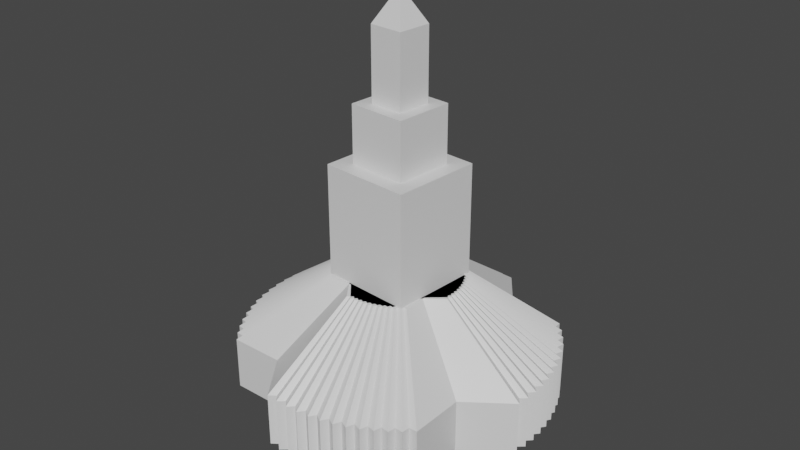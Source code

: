 # Source: artifact.blend  (saved by Blender 2.93.20; exported with 4.5.12 LTS)
import bpy
from mathutils import Matrix  # noqa: F401  (used for matrix-valued properties, if any)

bpy.ops.wm.read_factory_settings(use_empty=True)
scene = bpy.context.scene
scene.name = 'Scene'

# ---- collections
col_collection = bpy.data.collections.new('Collection'); scene.collection.children.link(col_collection)

# ---- materials (node trees are filled in below, after node groups)
mat_material = bpy.data.materials.new('Material')
mat_material.alpha_threshold = 0.0
mat_material.use_transparent_shadow = False
mat_material.line_color = (0.0, 0.0, 0.0, 1.0)

# ---- material node trees
mat_material.use_nodes = True; mat_material.node_tree.nodes.clear()
_N = mat_material.node_tree.nodes; _L = mat_material.node_tree.links
n0 = _N.new('ShaderNodeOutputMaterial'); n0.name = 'Material Output'; n0.location = (300, 300)
n1 = _N.new('ShaderNodeBsdfPrincipled'); n1.name = 'Principled BSDF'; n1.location = (10, 300)
n1.distribution = 'GGX'
n1.subsurface_method = 'BURLEY'
n1.inputs[2].default_value = 0.4
n1.inputs[3].default_value = 1.45
n1.inputs[27].default_value = (0.0, 0.0, 0.0, 1.0)
n1.inputs[28].default_value = 1.0
_L.new(n1.outputs[0], n0.inputs[0])
n0.is_active_output = True

# ---- world
world_world = bpy.data.worlds.new('World'); scene.world = world_world
world_world.use_nodes = True; world_world.node_tree.nodes.clear()
_N = world_world.node_tree.nodes; _L = world_world.node_tree.links
n0 = _N.new('ShaderNodeOutputWorld'); n0.name = 'World Output'; n0.location = (300, 300)
n1 = _N.new('ShaderNodeBackground'); n1.name = 'Background'; n1.location = (10, 300)
n1.inputs[0].default_value = (0.05088, 0.05088, 0.05088, 1.0)
_L.new(n1.outputs[0], n0.inputs[0])
n0.is_active_output = True
world_world.color = (0.05088, 0.05088, 0.05088)
world_world.use_sun_shadow = False
world_world.sun_shadow_jitter_overblur = 0.0

# ---- meshes
me_cube = bpy.data.meshes.new('Cube')
me_cube.from_pydata([(1.0, 1.0, -0.3572), (1.0, -1.0, -0.3572), (1e-08, 3.97e-09, -0.8486), (-1.0, 1.0, -0.3572), (-1.0, -1.0, -0.3572), (1.075, 0.9193, -0.3572), (0.9193, -1.075, -0.3572), (-4.901e-09, 3.97e-09, -0.8486), (-0.9193, 1.075, -0.3572), (-1.075, -0.9193, -0.3572), (1.143, 0.833, -0.3572), (0.833, -1.143, -0.3572), (1e-08, 3.97e-09, -0.8486), (-0.833, 1.143, -0.3572), (-1.143, -0.833, -0.3572), (1.204, 0.7417, -0.3572), (0.7417, -1.204, -0.3572), (-3.47e-08, 1.142e-08, -0.8486), (-0.7417, 1.204, -0.3572), (-1.204, -0.7417, -0.3572), (1.258, 0.6459, -0.3572), (0.6459, -1.258, -0.3572), (1e-08, -3.48e-09, -0.8486), (-0.6459, 1.258, -0.3572), (-1.258, -0.6459, -0.3572), (1.304, 0.5462, -0.3572), (0.5462, -1.304, -0.3572), (1e-08, 1.142e-08, -0.8486), (-0.5462, 1.304, -0.3572), (-1.304, -0.5462, -0.3572), (1.343, 0.4432, -0.3572), (0.4432, -1.343, -0.3572), (1e-08, 1.142e-08, -0.8486), (-0.4432, 1.343, -0.3572), (-1.343, -0.4432, -0.3572), (1.373, 0.3376, -0.3572), (0.3376, -1.373, -0.3572), (-4.901e-09, 1.515e-08, -0.8486), (-0.3376, 1.373, -0.3572), (-1.373, -0.3376, -0.3572), (1.395, 0.2298, -0.3572), (0.2298, -1.395, -0.3572), (1e-08, 3.97e-09, -0.8486), (-0.2298, 1.395, -0.3572), (-1.395, -0.2298, -0.3572), (1.409, 0.1207, -0.3572), (0.1207, -1.409, -0.3572), (1e-08, 6.764e-09, -0.8486), (-0.1207, 1.409, -0.3572), (-1.409, -0.1207, -0.3572), (1.414, 0.0109, -0.3572), (0.0109, -1.414, -0.3572), (1e-08, 5.833e-09, -0.8486), (-0.0109, 1.414, -0.3572), (-1.414, -0.0109, -0.3572), (1.411, -0.099, -0.3572), (-0.099, -1.411, -0.3572), (-4.901e-09, -4.412e-09, -0.8486), (0.099, 1.411, -0.3572), (-1.411, 0.099, -0.3572), (1.399, -0.2083, -0.3572), (-0.2083, -1.399, -0.3572), (1e-08, -1.093e-08, -0.8486), (0.2083, 1.399, -0.3572), (-1.399, 0.2083, -0.3572), (1.0, 1.0, -0.3572), (1.0, -1.0, -0.3572), (-1.0, 1.0, -0.3572), (-1.0, -1.0, -0.3572), (1.075, 0.9193, -0.3572), (0.9193, -1.075, -0.3572), (-0.9193, 1.075, -0.3572), (-1.075, -0.9193, -0.3572), (1.143, 0.833, -0.3572), (0.833, -1.143, -0.3572), (-0.833, 1.143, -0.3572), (-1.143, -0.833, -0.3572), (1.204, 0.7417, -0.3572), (0.7417, -1.204, -0.3572), (-0.7417, 1.204, -0.3572), (-1.204, -0.7417, -0.3572), (1.258, 0.6459, -0.3572), (0.6459, -1.258, -0.3572), (-0.6459, 1.258, -0.3572), (-1.258, -0.6459, -0.3572), (1.304, 0.5462, -0.3572), (0.5462, -1.304, -0.3572), (-0.5462, 1.304, -0.3572), (-1.304, -0.5462, -0.3572), (1.343, 0.4432, -0.3572), (0.4432, -1.343, -0.3572), (-0.4432, 1.343, -0.3572), (-1.343, -0.4432, -0.3572), (1.373, 0.3376, -0.3572), (0.3376, -1.373, -0.3572), (-0.3376, 1.373, -0.3572), (-1.373, -0.3376, -0.3572), (1.395, 0.2298, -0.3572), (0.2298, -1.395, -0.3572), (-0.2298, 1.395, -0.3572), (-1.395, -0.2298, -0.3572), (1.409, 0.1207, -0.3572), (0.1207, -1.409, -0.3572), (-0.1207, 1.409, -0.3572), (-1.409, -0.1207, -0.3572), (1.414, 0.0109, -0.3572), (0.0109, -1.414, -0.3572), (-0.0109, 1.414, -0.3572), (-1.414, -0.0109, -0.3572), (1.411, -0.099, -0.3572), (-0.099, -1.411, -0.3572), (0.099, 1.411, -0.3572), (-1.411, 0.099, -0.3572), (1.399, -0.2083, -0.3572), (-0.2083, -1.399, -0.3572), (0.2083, 1.399, -0.3572), (-1.399, 0.2083, -0.3572), (-0.246, 0.2876, 1.72), (0.2876, 0.246, 1.72), (0.246, -0.2876, 1.72), (-0.2876, -0.246, 1.72), (0.413, 0.413, 0.7091), (1.0, 1.0, 0.122), (0.413, -0.413, 0.7091), (1.0, -1.0, 0.122), (-1.0, 1.0, 0.122), (-0.413, 0.413, 0.7091), (-1.0, -1.0, 0.122), (-0.413, -0.413, 0.7091), (0.4438, 0.3796, 0.7091), (1.075, 0.9193, 0.122), (0.3796, -0.4438, 0.7091), (0.9193, -1.075, 0.122), (-0.9193, 1.075, 0.122), (-0.3796, 0.4438, 0.7091), (-1.075, -0.9193, 0.122), (-0.4438, -0.3796, 0.7091), (0.4719, 0.344, 0.7091), (1.143, 0.833, 0.122), (0.344, -0.4719, 0.7091), (0.833, -1.143, 0.122), (-0.833, 1.143, 0.122), (-0.344, 0.4719, 0.7091), (-1.143, -0.833, 0.122), (-0.4719, -0.344, 0.7091), (0.4972, 0.3063, 0.7091), (1.204, 0.7417, 0.122), (0.3063, -0.4972, 0.7091), (0.7417, -1.204, 0.122), (-0.7417, 1.204, 0.122), (-0.3063, 0.4972, 0.7091), (-1.204, -0.7417, 0.122), (-0.4972, -0.3063, 0.7091), (0.5195, 0.2667, 0.7091), (1.258, 0.6459, 0.122), (0.2667, -0.5195, 0.7091), (0.6459, -1.258, 0.122), (-0.6459, 1.258, 0.122), (-0.2667, 0.5195, 0.7091), (-1.258, -0.6459, 0.122), (-0.5195, -0.2667, 0.7091), (0.5387, 0.2256, 0.7091), (1.304, 0.5462, 0.122), (0.2256, -0.5387, 0.7091), (0.5462, -1.304, 0.122), (-0.5462, 1.304, 0.122), (-0.2256, 0.5387, 0.7091), (-1.304, -0.5462, 0.122), (-0.5387, -0.2256, 0.7091), (0.5546, 0.183, 0.7091), (1.343, 0.4432, 0.122), (0.183, -0.5546, 0.7091), (0.4432, -1.343, 0.122), (-0.4432, 1.343, 0.122), (-0.183, 0.5546, 0.7091), (-1.343, -0.4432, 0.122), (-0.5546, -0.183, 0.7091), (0.5671, 0.1394, 0.7091), (1.373, 0.3376, 0.122), (0.1394, -0.5671, 0.7091), (0.3376, -1.373, 0.122), (-0.3376, 1.373, 0.122), (-0.1394, 0.5671, 0.7091), (-1.373, -0.3376, 0.122), (-0.5671, -0.1394, 0.7091), (0.5762, 0.09491, 0.7091), (1.395, 0.2298, 0.122), (0.09491, -0.5762, 0.7091), (0.2298, -1.395, 0.122), (-0.2298, 1.395, 0.122), (-0.09491, 0.5762, 0.7091), (-1.395, -0.2298, 0.122), (-0.5762, -0.09491, 0.7091), (0.5819, 0.04986, 0.7091), (1.409, 0.1207, 0.122), (0.04986, -0.5819, 0.7091), (0.1207, -1.409, 0.122), (-0.1207, 1.409, 0.122), (-0.04986, 0.5819, 0.7091), (-1.409, -0.1207, 0.122), (-0.5819, -0.04986, 0.7091), (0.584, 0.004501, 0.7091), (1.414, 0.0109, 0.122), (0.004501, -0.584, 0.7091), (0.0109, -1.414, 0.122), (-0.0109, 1.414, 0.122), (-0.004501, 0.584, 0.7091), (-1.414, -0.0109, 0.122), (-0.584, -0.004501, 0.7091), (0.5826, -0.04088, 0.7091), (1.411, -0.099, 0.122), (-0.04088, -0.5826, 0.7091), (-0.099, -1.411, 0.122), (0.099, 1.411, 0.122), (0.04088, 0.5826, 0.7091), (-1.411, 0.099, 0.122), (-0.5826, 0.04088, 0.7091), (1.399, -0.2083, 0.122), (0.5776, -0.08602, 0.7091), (-0.2083, -1.399, 0.122), (-0.08602, -0.5776, 0.7091), (0.08602, 0.5776, 0.7091), (0.2083, 1.399, 0.122), (-0.5776, 0.08602, 0.7091), (-1.399, 0.2083, 0.122), (-0.3796, 0.4438, 1.72), (-0.4438, -0.3796, 1.72), (0.4438, 0.3796, 1.72), (0.3796, -0.4438, 1.72), (-0.144, 0.1683, 2.239), (-0.1683, -0.144, 2.239), (0.1683, 0.144, 2.239), (0.144, -0.1683, 2.239), (-0.246, 0.2876, 2.239), (-0.2876, -0.246, 2.239), (0.2876, 0.246, 2.239), (0.246, -0.2876, 2.239), (-0.144, 0.1683, 2.8), (-0.1683, -0.144, 2.8), (0.1683, 0.144, 2.8), (0.144, -0.1683, 2.8), (-0.1562, 0.01217, 2.8), (0.01217, 0.1562, 2.8), (-0.01217, -0.1562, 2.8), (0.1562, -0.01217, 2.8), (-0.1562, 0.01217, 2.883), (-0.1683, -0.144, 2.883), (0.01217, 0.1562, 2.883), (-0.144, 0.1683, 2.883), (-0.01217, -0.1562, 2.883), (0.144, -0.1683, 2.883), (0.1562, -0.01217, 2.883), (0.1683, 0.144, 2.883), (1e-08, -1.093e-08, 3.178)], [], [(55, 56, 110, 109), (2, 4, 1), (2, 3, 4), (2, 1, 0), (2, 0, 3), (13, 10, 73, 75), (7, 9, 6), (7, 8, 9), (7, 6, 5), (7, 5, 8), (56, 59, 112, 110), (12, 14, 11), (12, 13, 14), (12, 11, 10), (12, 10, 13), (0, 1, 66, 65), (17, 19, 16), (17, 18, 19), (17, 16, 15), (17, 15, 18), (14, 13, 75, 76), (22, 24, 21), (22, 23, 24), (22, 21, 20), (22, 20, 23), (1, 4, 68, 66), (27, 29, 26), (27, 28, 29), (27, 26, 25), (27, 25, 28), (23, 20, 81, 83), (32, 34, 31), (32, 33, 34), (32, 31, 30), (32, 30, 33), (10, 11, 74, 73), (37, 39, 36), (37, 38, 39), (37, 36, 35), (37, 35, 38), (24, 23, 83, 84), (42, 44, 41), (42, 43, 44), (42, 41, 40), (42, 40, 43), (11, 14, 76, 74), (47, 49, 46), (47, 48, 49), (47, 46, 45), (47, 45, 48), (33, 30, 89, 91), (52, 54, 51), (52, 53, 54), (52, 51, 50), (52, 50, 53), (20, 21, 82, 81), (57, 59, 56), (57, 58, 59), (57, 56, 55), (57, 55, 58), (34, 33, 91, 92), (62, 61, 64), (62, 64, 63), (62, 60, 61), (62, 63, 60), (104, 103, 197, 199), (74, 76, 143, 140), (97, 98, 188, 186), (76, 75, 141, 143), (101, 102, 196, 194), (69, 70, 132, 130), (98, 100, 191, 188), (137, 139, 144, 142), (100, 99, 189, 191), (70, 72, 135, 132), (94, 96, 183, 180), (72, 71, 133, 135), (185, 187, 192, 190), (4, 3, 67, 68), (46, 49, 104, 102), (59, 58, 111, 112), (3, 0, 65, 67), (45, 46, 102, 101), (58, 55, 109, 111), (36, 39, 96, 94), (49, 48, 103, 104), (35, 36, 94, 93), (48, 45, 101, 103), (26, 29, 88, 86), (39, 38, 95, 96), (25, 26, 86, 85), (38, 35, 93, 95), (16, 19, 80, 78), (29, 28, 87, 88), (15, 16, 78, 77), (28, 25, 85, 87), (6, 9, 72, 70), (19, 18, 79, 80), (5, 6, 70, 69), (64, 61, 114, 116), (18, 15, 77, 79), (61, 60, 113, 114), (9, 8, 71, 72), (51, 54, 108, 106), (8, 5, 69, 71), (63, 64, 116, 115), (50, 51, 106, 105), (60, 63, 115, 113), (41, 44, 100, 98), (54, 53, 107, 108), (40, 41, 98, 97), (53, 50, 105, 107), (31, 34, 92, 90), (44, 43, 99, 100), (30, 31, 90, 89), (43, 40, 97, 99), (21, 24, 84, 82), (67, 65, 122, 125), (71, 69, 130, 133), (75, 73, 138, 141), (79, 77, 146, 149), (83, 81, 154, 157), (87, 85, 162, 165), (91, 89, 170, 173), (95, 93, 178, 181), (99, 97, 186, 189), (103, 101, 194, 197), (107, 105, 202, 205), (111, 109, 210, 213), (113, 115, 222, 217), (77, 78, 148, 146), (193, 195, 200, 198), (73, 74, 140, 138), (105, 106, 204, 202), (80, 79, 149, 151), (102, 104, 199, 196), (145, 147, 152, 150), (108, 107, 205, 207), (81, 82, 156, 154), (201, 203, 208, 206), (78, 80, 151, 148), (109, 110, 212, 210), (84, 83, 157, 159), (106, 108, 207, 204), (153, 155, 160, 158), (112, 111, 213, 215), (85, 86, 164, 162), (209, 211, 216, 214), (82, 84, 159, 156), (114, 113, 217, 219), (88, 87, 165, 167), (110, 112, 215, 212), (161, 163, 168, 166), (115, 116, 224, 222), (89, 90, 172, 170), (218, 221, 223, 220), (86, 88, 167, 164), (118, 119, 236, 235), (92, 91, 173, 175), (116, 114, 219, 224), (169, 171, 176, 174), (93, 94, 180, 178), (68, 67, 125, 127), (90, 92, 175, 172), (121, 123, 128, 126), (96, 95, 181, 183), (129, 131, 228, 227), (177, 179, 184, 182), (66, 68, 127, 124), (124, 127, 128, 123), (122, 124, 123, 121), (127, 125, 126, 128), (125, 122, 121, 126), (132, 135, 136, 131), (130, 132, 131, 129), (135, 133, 134, 136), (133, 130, 129, 134), (140, 143, 144, 139), (138, 140, 139, 137), (143, 141, 142, 144), (141, 138, 137, 142), (148, 151, 152, 147), (146, 148, 147, 145), (151, 149, 150, 152), (149, 146, 145, 150), (156, 159, 160, 155), (154, 156, 155, 153), (159, 157, 158, 160), (157, 154, 153, 158), (164, 167, 168, 163), (162, 164, 163, 161), (167, 165, 166, 168), (165, 162, 161, 166), (172, 175, 176, 171), (170, 172, 171, 169), (175, 173, 174, 176), (173, 170, 169, 174), (180, 183, 184, 179), (178, 180, 179, 177), (183, 181, 182, 184), (181, 178, 177, 182), (188, 191, 192, 187), (186, 188, 187, 185), (191, 189, 190, 192), (189, 186, 185, 190), (196, 199, 200, 195), (194, 196, 195, 193), (199, 197, 198, 200), (197, 194, 193, 198), (204, 207, 208, 203), (202, 204, 203, 201), (207, 205, 206, 208), (205, 202, 201, 206), (212, 215, 216, 211), (210, 212, 211, 209), (215, 213, 214, 216), (213, 210, 209, 214), (220, 223, 224, 219), (218, 220, 219, 217), (223, 221, 222, 224), (221, 218, 217, 222), (65, 66, 124, 122), (134, 129, 227, 225), (136, 134, 225, 226), (131, 136, 226, 228), (117, 120, 226, 225), (118, 117, 225, 227), (120, 119, 228, 226), (119, 118, 227, 228), (229, 231, 239, 242, 237), (117, 118, 235, 233), (119, 120, 234, 236), (120, 117, 233, 234), (229, 230, 234, 233), (231, 229, 233, 235), (230, 232, 236, 234), (232, 231, 235, 236), (242, 239, 252, 247), (232, 230, 238, 243, 240), (230, 229, 237, 241, 238), (231, 232, 240, 244, 239), (238, 241, 245, 246), (244, 240, 250, 251), (240, 243, 249, 250), (253, 246, 245), (247, 253, 248), (252, 253, 247), (251, 250, 253), (239, 244, 251, 252), (237, 242, 247, 248), (243, 238, 246, 249), (241, 237, 248, 245), (253, 252, 251), (246, 253, 249), (253, 250, 249), (248, 253, 245)])
_uv = me_cube.uv_layers.new(name='UVMap')
_uv.uv.foreach_set('vector', [0.625, 0.5, 0.625, 0.75, 0.625, 0.75, 0.625, 0.5, 0.375, 1.0, 0.625, 1.0, 0.625, 0.75, 0.375, 0.25, 0.625, 0.25, 0.625, 0.0, 0.375, 0.75, 0.625, 0.75, 0.625, 0.5, 0.375, 0.5, 0.625, 0.5, 0.625, 0.25, 0.625, 0.25, 0.625, 0.5, 0.625, 0.5, 0.625, 0.25, 0.375, 1.0, 0.625, 1.0, 0.625, 0.75, 0.375, 0.25, 0.625, 0.25, 0.625, 0.0, 0.375, 0.75, 0.625, 0.75, 0.625, 0.5, 0.375, 0.5, 0.625, 0.5, 0.625, 0.25, 0.625, 0.75, 0.625, 1.0, 0.625, 1.0, 0.625, 0.75, 0.375, 1.0, 0.625, 1.0, 0.625, 0.75, 0.375, 0.25, 0.625, 0.25, 0.625, 0.0, 0.375, 0.75, 0.625, 0.75, 0.625, 0.5, 0.375, 0.5, 0.625, 0.5, 0.625, 0.25, 0.625, 0.5, 0.625, 0.75, 0.625, 0.75, 0.625, 0.5, 0.375, 1.0, 0.625, 1.0, 0.625, 0.75, 0.375, 0.25, 0.625, 0.25, 0.625, 0.0, 0.375, 0.75, 0.625, 0.75, 0.625, 0.5, 0.375, 0.5, 0.625, 0.5, 0.625, 0.25, 0.625, 0.0, 0.625, 0.25, 0.625, 0.25, 0.625, 0.0, 0.375, 1.0, 0.625, 1.0, 0.625, 0.75, 0.375, 0.25, 0.625, 0.25, 0.625, 0.0, 0.375, 0.75, 0.625, 0.75, 0.625, 0.5, 0.375, 0.5, 0.625, 0.5, 0.625, 0.25, 0.625, 0.75, 0.625, 1.0, 0.625, 1.0, 0.625, 0.75, 0.375, 1.0, 0.625, 1.0, 0.625, 0.75, 0.375, 0.25, 0.625, 0.25, 0.625, 0.0, 0.375, 0.75, 0.625, 0.75, 0.625, 0.5, 0.375, 0.5, 0.625, 0.5, 0.625, 0.25, 0.625, 0.25, 0.625, 0.5, 0.625, 0.5, 0.625, 0.25, 0.375, 1.0, 0.625, 1.0, 0.625, 0.75, 0.375, 0.25, 0.625, 0.25, 0.625, 0.0, 0.375, 0.75, 0.625, 0.75, 0.625, 0.5, 0.375, 0.5, 0.625, 0.5, 0.625, 0.25, 0.625, 0.5, 0.625, 0.75, 0.625, 0.75, 0.625, 0.5, 0.375, 1.0, 0.625, 1.0, 0.625, 0.75, 0.375, 0.25, 0.625, 0.25, 0.625, 0.0, 0.375, 0.75, 0.625, 0.75, 0.625, 0.5, 0.375, 0.5, 0.625, 0.5, 0.625, 0.25, 0.625, 0.0, 0.625, 0.25, 0.625, 0.25, 0.625, 0.0, 0.375, 1.0, 0.625, 1.0, 0.625, 0.75, 0.375, 0.25, 0.625, 0.25, 0.625, 0.0, 0.375, 0.75, 0.625, 0.75, 0.625, 0.5, 0.375, 0.5, 0.625, 0.5, 0.625, 0.25, 0.625, 0.75, 0.625, 1.0, 0.625, 1.0, 0.625, 0.75, 0.375, 1.0, 0.625, 1.0, 0.625, 0.75, 0.375, 0.25, 0.625, 0.25, 0.625, 0.0, 0.375, 0.75, 0.625, 0.75, 0.625, 0.5, 0.375, 0.5, 0.625, 0.5, 0.625, 0.25, 0.625, 0.25, 0.625, 0.5, 0.625, 0.5, 0.625, 0.25, 0.375, 1.0, 0.625, 1.0, 0.625, 0.75, 0.375, 0.25, 0.625, 0.25, 0.625, 0.0, 0.375, 0.75, 0.625, 0.75, 0.625, 0.5, 0.375, 0.5, 0.625, 0.5, 0.625, 0.25, 0.625, 0.5, 0.625, 0.75, 0.625, 0.75, 0.625, 0.5, 0.375, 1.0, 0.625, 1.0, 0.625, 0.75, 0.375, 0.25, 0.625, 0.25, 0.625, 0.0, 0.375, 0.75, 0.625, 0.75, 0.625, 0.5, 0.375, 0.5, 0.625, 0.5, 0.625, 0.25, 0.625, 0.0, 0.625, 0.25, 0.625, 0.25, 0.625, 0.0, 0.375, 0.75, 0.625, 0.75, 0.625, 1.0, 0.375, 0.0, 0.625, 0.0, 0.625, 0.25, 0.375, 0.5, 0.625, 0.5, 0.625, 0.75, 0.375, 0.25, 0.625, 0.25, 0.625, 0.5, 0.625, 0.0, 0.625, 0.25, 0.625, 0.25, 0.625, 0.0, 0.625, 0.75, 0.625, 1.0, 0.625, 1.0, 0.625, 0.75, 0.625, 0.5, 0.625, 0.75, 0.625, 0.75, 0.625, 0.5, 0.625, 0.0, 0.625, 0.25, 0.625, 0.25, 0.625, 0.0, 0.625, 0.5, 0.625, 0.75, 0.625, 0.75, 0.625, 0.5, 0.625, 0.5, 0.625, 0.75, 0.625, 0.75, 0.625, 0.5, 0.625, 0.75, 0.625, 1.0, 0.625, 1.0, 0.625, 0.75, 0.6984, 0.5734, 0.6984, 0.6766, 0.8016, 0.6766, 0.8016, 0.5734, 0.625, 0.0, 0.625, 0.25, 0.625, 0.25, 0.625, 0.0, 0.625, 0.75, 0.625, 1.0, 0.625, 1.0, 0.625, 0.75, 0.625, 0.75, 0.625, 1.0, 0.625, 1.0, 0.625, 0.75, 0.625, 0.0, 0.625, 0.25, 0.625, 0.25, 0.625, 0.0, 0.6984, 0.5734, 0.6984, 0.6766, 0.8016, 0.6766, 0.8016, 0.5734, 0.625, 0.0, 0.625, 0.25, 0.625, 0.25, 0.625, 0.0, 0.625, 0.75, 0.625, 1.0, 0.625, 1.0, 0.625, 0.75, 0.625, 0.0, 0.625, 0.25, 0.625, 0.25, 0.625, 0.0, 0.625, 0.25, 0.625, 0.5, 0.625, 0.5, 0.625, 0.25, 0.625, 0.5, 0.625, 0.75, 0.625, 0.75, 0.625, 0.5, 0.625, 0.25, 0.625, 0.5, 0.625, 0.5, 0.625, 0.25, 0.625, 0.75, 0.625, 1.0, 0.625, 1.0, 0.625, 0.75, 0.625, 0.0, 0.625, 0.25, 0.625, 0.25, 0.625, 0.0, 0.625, 0.5, 0.625, 0.75, 0.625, 0.75, 0.625, 0.5, 0.625, 0.25, 0.625, 0.5, 0.625, 0.5, 0.625, 0.25, 0.625, 0.75, 0.625, 1.0, 0.625, 1.0, 0.625, 0.75, 0.625, 0.0, 0.625, 0.25, 0.625, 0.25, 0.625, 0.0, 0.625, 0.5, 0.625, 0.75, 0.625, 0.75, 0.625, 0.5, 0.625, 0.25, 0.625, 0.5, 0.625, 0.5, 0.625, 0.25, 0.625, 0.75, 0.625, 1.0, 0.625, 1.0, 0.625, 0.75, 0.625, 0.0, 0.625, 0.25, 0.625, 0.25, 0.625, 0.0, 0.625, 0.5, 0.625, 0.75, 0.625, 0.75, 0.625, 0.5, 0.625, 0.25, 0.625, 0.5, 0.625, 0.5, 0.625, 0.25, 0.625, 0.75, 0.625, 1.0, 0.625, 1.0, 0.625, 0.75, 0.625, 0.0, 0.625, 0.25, 0.625, 0.25, 0.625, 0.0, 0.625, 0.5, 0.625, 0.75, 0.625, 0.75, 0.625, 0.5, 0.625, 1.0, 0.625, 0.75, 0.625, 0.75, 0.625, 1.0, 0.625, 0.25, 0.625, 0.5, 0.625, 0.5, 0.625, 0.25, 0.625, 0.75, 0.625, 0.5, 0.625, 0.5, 0.625, 0.75, 0.625, 0.0, 0.625, 0.25, 0.625, 0.25, 0.625, 0.0, 0.625, 0.75, 0.625, 1.0, 0.625, 1.0, 0.625, 0.75, 0.625, 0.25, 0.625, 0.5, 0.625, 0.5, 0.625, 0.25, 0.625, 0.25, 0.625, 0.0, 0.625, 0.0, 0.625, 0.25, 0.625, 0.5, 0.625, 0.75, 0.625, 0.75, 0.625, 0.5, 0.625, 0.5, 0.625, 0.25, 0.625, 0.25, 0.625, 0.5, 0.625, 0.75, 0.625, 1.0, 0.625, 1.0, 0.625, 0.75, 0.625, 0.0, 0.625, 0.25, 0.625, 0.25, 0.625, 0.0, 0.625, 0.5, 0.625, 0.75, 0.625, 0.75, 0.625, 0.5, 0.625, 0.25, 0.625, 0.5, 0.625, 0.5, 0.625, 0.25, 0.625, 0.75, 0.625, 1.0, 0.625, 1.0, 0.625, 0.75, 0.625, 0.0, 0.625, 0.25, 0.625, 0.25, 0.625, 0.0, 0.625, 0.5, 0.625, 0.75, 0.625, 0.75, 0.625, 0.5, 0.625, 0.25, 0.625, 0.5, 0.625, 0.5, 0.625, 0.25, 0.625, 0.75, 0.625, 1.0, 0.625, 1.0, 0.625, 0.75, 0.625, 0.25, 0.625, 0.5, 0.625, 0.5, 0.625, 0.25, 0.625, 0.25, 0.625, 0.5, 0.625, 0.5, 0.625, 0.25, 0.625, 0.25, 0.625, 0.5, 0.625, 0.5, 0.625, 0.25, 0.625, 0.25, 0.625, 0.5, 0.625, 0.5, 0.625, 0.25, 0.625, 0.25, 0.625, 0.5, 0.625, 0.5, 0.625, 0.25, 0.625, 0.25, 0.625, 0.5, 0.625, 0.5, 0.625, 0.25, 0.625, 0.25, 0.625, 0.5, 0.625, 0.5, 0.625, 0.25, 0.625, 0.25, 0.625, 0.5, 0.625, 0.5, 0.625, 0.25, 0.625, 0.25, 0.625, 0.5, 0.625, 0.5, 0.625, 0.25, 0.625, 0.25, 0.625, 0.5, 0.625, 0.5, 0.625, 0.25, 0.625, 0.25, 0.625, 0.5, 0.625, 0.5, 0.625, 0.25, 0.625, 0.25, 0.625, 0.5, 0.625, 0.5, 0.625, 0.25, 0.625, 0.5, 0.625, 0.25, 0.625, 0.25, 0.625, 0.5, 0.625, 0.5, 0.625, 0.75, 0.625, 0.75, 0.625, 0.5, 0.6984, 0.5734, 0.6984, 0.6766, 0.8016, 0.6766, 0.8016, 0.5734, 0.625, 0.5, 0.625, 0.75, 0.625, 0.75, 0.625, 0.5, 0.625, 0.5, 0.625, 0.75, 0.625, 0.75, 0.625, 0.5, 0.625, 0.0, 0.625, 0.25, 0.625, 0.25, 0.625, 0.0, 0.625, 0.75, 0.625, 1.0, 0.625, 1.0, 0.625, 0.75, 0.6984, 0.5734, 0.6984, 0.6766, 0.8016, 0.6766, 0.8016, 0.5734, 0.625, 0.0, 0.625, 0.25, 0.625, 0.25, 0.625, 0.0, 0.625, 0.5, 0.625, 0.75, 0.625, 0.75, 0.625, 0.5, 0.6984, 0.5734, 0.6984, 0.6766, 0.8016, 0.6766, 0.8016, 0.5734, 0.625, 0.75, 0.625, 1.0, 0.625, 1.0, 0.625, 0.75, 0.625, 0.5, 0.625, 0.75, 0.625, 0.75, 0.625, 0.5, 0.625, 0.0, 0.625, 0.25, 0.625, 0.25, 0.625, 0.0, 0.625, 0.75, 0.625, 1.0, 0.625, 1.0, 0.625, 0.75, 0.6984, 0.5734, 0.6984, 0.6766, 0.8016, 0.6766, 0.8016, 0.5734, 0.625, 0.0, 0.625, 0.25, 0.625, 0.25, 0.625, 0.0, 0.625, 0.5, 0.625, 0.75, 0.625, 0.75, 0.625, 0.5, 0.6984, 0.5734, 0.6984, 0.6766, 0.8016, 0.6766, 0.8016, 0.5734, 0.625, 0.75, 0.625, 1.0, 0.625, 1.0, 0.625, 0.75, 0.625, 0.75, 0.625, 0.5, 0.625, 0.5, 0.625, 0.75, 0.625, 0.0, 0.625, 0.25, 0.625, 0.25, 0.625, 0.0, 0.625, 0.75, 0.625, 1.0, 0.625, 1.0, 0.625, 0.75, 0.6984, 0.5734, 0.6984, 0.6766, 0.8016, 0.6766, 0.8016, 0.5734, 0.625, 0.25, 0.625, 0.0, 0.625, 0.0, 0.625, 0.25, 0.625, 0.5, 0.625, 0.75, 0.625, 0.75, 0.625, 0.5, 0.6984, 0.5734, 0.8016, 0.5734, 0.8016, 0.6766, 0.6984, 0.6766, 0.625, 0.75, 0.625, 1.0, 0.625, 1.0, 0.625, 0.75, 0.7166, 0.5916, 0.7166, 0.6584, 0.7166, 0.6584, 0.7166, 0.5916, 0.625, 0.0, 0.625, 0.25, 0.625, 0.25, 0.625, 0.0, 0.625, 1.0, 0.625, 0.75, 0.625, 0.75, 0.625, 1.0, 0.6984, 0.5734, 0.6984, 0.6766, 0.8016, 0.6766, 0.8016, 0.5734, 0.625, 0.5, 0.625, 0.75, 0.625, 0.75, 0.625, 0.5, 0.625, 0.0, 0.625, 0.25, 0.625, 0.25, 0.625, 0.0, 0.625, 0.75, 0.625, 1.0, 0.625, 1.0, 0.625, 0.75, 0.6984, 0.5734, 0.6984, 0.6766, 0.8016, 0.6766, 0.8016, 0.5734, 0.625, 0.0, 0.625, 0.25, 0.625, 0.25, 0.625, 0.0, 0.6984, 0.5734, 0.6984, 0.6766, 0.6984, 0.6766, 0.6984, 0.5734, 0.6984, 0.5734, 0.6984, 0.6766, 0.8016, 0.6766, 0.8016, 0.5734, 0.625, 0.75, 0.625, 1.0, 0.625, 1.0, 0.625, 0.75, 0.625, 0.75, 0.875, 0.75, 0.8016, 0.6766, 0.6984, 0.6766, 0.625, 0.5, 0.625, 0.75, 0.6984, 0.6766, 0.6984, 0.5734, 0.875, 0.75, 0.875, 0.5, 0.8016, 0.5734, 0.8016, 0.6766, 0.875, 0.5, 0.625, 0.5, 0.6984, 0.5734, 0.8016, 0.5734, 0.625, 0.75, 0.875, 0.75, 0.8016, 0.6766, 0.6984, 0.6766, 0.625, 0.5, 0.625, 0.75, 0.6984, 0.6766, 0.6984, 0.5734, 0.875, 0.75, 0.875, 0.5, 0.8016, 0.5734, 0.8016, 0.6766, 0.875, 0.5, 0.625, 0.5, 0.6984, 0.5734, 0.8016, 0.5734, 0.625, 0.75, 0.875, 0.75, 0.8016, 0.6766, 0.6984, 0.6766, 0.625, 0.5, 0.625, 0.75, 0.6984, 0.6766, 0.6984, 0.5734, 0.875, 0.75, 0.875, 0.5, 0.8016, 0.5734, 0.8016, 0.6766, 0.875, 0.5, 0.625, 0.5, 0.6984, 0.5734, 0.8016, 0.5734, 0.625, 0.75, 0.875, 0.75, 0.8016, 0.6766, 0.6984, 0.6766, 0.625, 0.5, 0.625, 0.75, 0.6984, 0.6766, 0.6984, 0.5734, 0.875, 0.75, 0.875, 0.5, 0.8016, 0.5734, 0.8016, 0.6766, 0.875, 0.5, 0.625, 0.5, 0.6984, 0.5734, 0.8016, 0.5734, 0.625, 0.75, 0.875, 0.75, 0.8016, 0.6766, 0.6984, 0.6766, 0.625, 0.5, 0.625, 0.75, 0.6984, 0.6766, 0.6984, 0.5734, 0.875, 0.75, 0.875, 0.5, 0.8016, 0.5734, 0.8016, 0.6766, 0.875, 0.5, 0.625, 0.5, 0.6984, 0.5734, 0.8016, 0.5734, 0.625, 0.75, 0.875, 0.75, 0.8016, 0.6766, 0.6984, 0.6766, 0.625, 0.5, 0.625, 0.75, 0.6984, 0.6766, 0.6984, 0.5734, 0.875, 0.75, 0.875, 0.5, 0.8016, 0.5734, 0.8016, 0.6766, 0.875, 0.5, 0.625, 0.5, 0.6984, 0.5734, 0.8016, 0.5734, 0.625, 0.75, 0.875, 0.75, 0.8016, 0.6766, 0.6984, 0.6766, 0.625, 0.5, 0.625, 0.75, 0.6984, 0.6766, 0.6984, 0.5734, 0.875, 0.75, 0.875, 0.5, 0.8016, 0.5734, 0.8016, 0.6766, 0.875, 0.5, 0.625, 0.5, 0.6984, 0.5734, 0.8016, 0.5734, 0.625, 0.75, 0.875, 0.75, 0.8016, 0.6766, 0.6984, 0.6766, 0.625, 0.5, 0.625, 0.75, 0.6984, 0.6766, 0.6984, 0.5734, 0.875, 0.75, 0.875, 0.5, 0.8016, 0.5734, 0.8016, 0.6766, 0.875, 0.5, 0.625, 0.5, 0.6984, 0.5734, 0.8016, 0.5734, 0.625, 0.75, 0.875, 0.75, 0.8016, 0.6766, 0.6984, 0.6766, 0.625, 0.5, 0.625, 0.75, 0.6984, 0.6766, 0.6984, 0.5734, 0.875, 0.75, 0.875, 0.5, 0.8016, 0.5734, 0.8016, 0.6766, 0.875, 0.5, 0.625, 0.5, 0.6984, 0.5734, 0.8016, 0.5734, 0.625, 0.75, 0.875, 0.75, 0.8016, 0.6766, 0.6984, 0.6766, 0.625, 0.5, 0.625, 0.75, 0.6984, 0.6766, 0.6984, 0.5734, 0.875, 0.75, 0.875, 0.5, 0.8016, 0.5734, 0.8016, 0.6766, 0.875, 0.5, 0.625, 0.5, 0.6984, 0.5734, 0.8016, 0.5734, 0.625, 0.75, 0.875, 0.75, 0.8016, 0.6766, 0.6984, 0.6766, 0.625, 0.5, 0.625, 0.75, 0.6984, 0.6766, 0.6984, 0.5734, 0.875, 0.75, 0.875, 0.5, 0.8016, 0.5734, 0.8016, 0.6766, 0.875, 0.5, 0.625, 0.5, 0.6984, 0.5734, 0.8016, 0.5734, 0.625, 0.75, 0.875, 0.75, 0.8016, 0.6766, 0.6984, 0.6766, 0.625, 0.5, 0.625, 0.75, 0.6984, 0.6766, 0.6984, 0.5734, 0.875, 0.75, 0.875, 0.5, 0.8016, 0.5734, 0.8016, 0.6766, 0.875, 0.5, 0.625, 0.5, 0.6984, 0.5734, 0.8016, 0.5734, 0.6984, 0.6766, 0.8016, 0.6766, 0.875, 0.75, 0.625, 0.75, 0.6984, 0.5734, 0.6984, 0.6766, 0.625, 0.75, 0.625, 0.5, 0.8016, 0.6766, 0.8016, 0.5734, 0.875, 0.5, 0.875, 0.75, 0.8016, 0.5734, 0.6984, 0.5734, 0.625, 0.5, 0.875, 0.5, 0.625, 0.5, 0.625, 0.75, 0.625, 0.75, 0.625, 0.5, 0.8016, 0.5734, 0.6984, 0.5734, 0.6984, 0.5734, 0.8016, 0.5734, 0.8016, 0.6766, 0.8016, 0.5734, 0.8016, 0.5734, 0.8016, 0.6766, 0.6984, 0.6766, 0.8016, 0.6766, 0.8016, 0.6766, 0.6984, 0.6766, 0.7834, 0.5916, 0.7834, 0.6584, 0.8016, 0.6766, 0.8016, 0.5734, 0.7166, 0.5916, 0.7834, 0.5916, 0.8016, 0.5734, 0.6984, 0.5734, 0.7834, 0.6584, 0.7166, 0.6584, 0.6984, 0.6766, 0.8016, 0.6766, 0.7166, 0.6584, 0.7166, 0.5916, 0.6984, 0.5734, 0.6984, 0.6766, 0.7696, 0.6054, 0.7304, 0.6054, 0.7304, 0.6054, 0.75, 0.6054, 0.7696, 0.6054, 0.7834, 0.5916, 0.7166, 0.5916, 0.7166, 0.5916, 0.7834, 0.5916, 0.7166, 0.6584, 0.7834, 0.6584, 0.7834, 0.6584, 0.7166, 0.6584, 0.7834, 0.6584, 0.7834, 0.5916, 0.7834, 0.5916, 0.7834, 0.6584, 0.7696, 0.6054, 0.7696, 0.6446, 0.7834, 0.6584, 0.7834, 0.5916, 0.7304, 0.6054, 0.7696, 0.6054, 0.7834, 0.5916, 0.7166, 0.5916, 0.7696, 0.6446, 0.7304, 0.6446, 0.7166, 0.6584, 0.7834, 0.6584, 0.7304, 0.6446, 0.7304, 0.6054, 0.7166, 0.5916, 0.7166, 0.6584, 0.75, 0.6054, 0.7304, 0.6054, 0.7304, 0.6054, 0.75, 0.6054, 0.7304, 0.6446, 0.7696, 0.6446, 0.7696, 0.6446, 0.75, 0.6446, 0.7304, 0.6446, 0.7696, 0.6446, 0.7696, 0.6054, 0.7696, 0.6054, 0.7696, 0.625, 0.7696, 0.6446, 0.7304, 0.6054, 0.7304, 0.6446, 0.7304, 0.6446, 0.7304, 0.625, 0.7304, 0.6054, 0.7696, 0.6446, 0.7696, 0.625, 0.7696, 0.625, 0.7696, 0.6446, 0.7304, 0.625, 0.7304, 0.6446, 0.7304, 0.6446, 0.7304, 0.625, 0.7304, 0.6446, 0.75, 0.6446, 0.75, 0.6446, 0.7304, 0.6446, 0.75, 0.625, 0.7696, 0.6446, 0.7696, 0.625, 0.75, 0.6054, 0.75, 0.625, 0.7696, 0.6054, 0.7304, 0.6054, 0.75, 0.625, 0.75, 0.6054, 0.7304, 0.625, 0.7304, 0.6446, 0.75, 0.625, 0.7304, 0.6054, 0.7304, 0.625, 0.7304, 0.625, 0.7304, 0.6054, 0.7696, 0.6054, 0.75, 0.6054, 0.75, 0.6054, 0.7696, 0.6054, 0.75, 0.6446, 0.7696, 0.6446, 0.7696, 0.6446, 0.75, 0.6446, 0.7696, 0.625, 0.7696, 0.6054, 0.7696, 0.6054, 0.7696, 0.625, 0.75, 0.625, 0.7304, 0.6054, 0.7304, 0.625, 0.7696, 0.6446, 0.75, 0.625, 0.75, 0.6446, 0.75, 0.625, 0.7304, 0.6446, 0.75, 0.6446, 0.7696, 0.6054, 0.75, 0.625, 0.7696, 0.625])
me_cube.materials.append(mat_material)
me_cube.use_remesh_preserve_volume = False
me_cube.use_remesh_preserve_attributes = False
me_cube.use_mirror_vertex_groups = False
me_cube.update()

# ---- objects
ob_cube = bpy.data.objects.new('Cube', me_cube)

# ---- transforms, parenting, visibility, modifiers, constraints
ob_cube.location = (-1e-08, -3.97e-09, 0.8514)
ob_cube.lock_rotations_4d = False
ob_cube.empty_display_type = 'ARROWS'
ob_cube.lineart.crease_threshold = 0.0

# ---- collection membership
col_collection.objects.link(ob_cube)

# ---- scene / render settings (as saved in the file)
scene.frame_start = 1; scene.frame_end = 250; scene.frame_set(1)
scene.render.engine = 'BLENDER_EEVEE_NEXT'
scene.cycles.use_denoising = False
scene.cycles.samples = 128
scene.cycles.sampling_pattern = 'TABULATED_SOBOL'
scene.cycles.use_adaptive_sampling = False
scene.cycles.use_light_tree = False
scene.view_settings.view_transform = 'Filmic'
bpy.context.view_layer.update()

# ---- added for rendering (the .blend has no active camera and no usable light): camera, sun
cam_auto = bpy.data.cameras.new('AutoCamera')
cam_auto.lens = 50.0
cam_auto.sensor_width = 36.0
cam_auto.clip_end = 1000.0
ob_auto_camera = bpy.data.objects.new('AutoCamera', cam_auto)
scene.collection.objects.link(ob_auto_camera)
ob_auto_camera.location = (5.25147, -6.30176, 6.21747)
ob_auto_camera.rotation_euler = (1.09748, -7.21219e-08, 0.694738)
scene.camera = ob_auto_camera
light_auto_sun = bpy.data.lights.new('AutoSun', 'SUN')
light_auto_sun.energy = 3.0
light_auto_sun.angle = 0.0523599
ob_auto_sun = bpy.data.objects.new('AutoSun', light_auto_sun)
scene.collection.objects.link(ob_auto_sun)
ob_auto_sun.rotation_euler = (0.872665, 0.174533, 0.523599)
bpy.context.view_layer.update()
